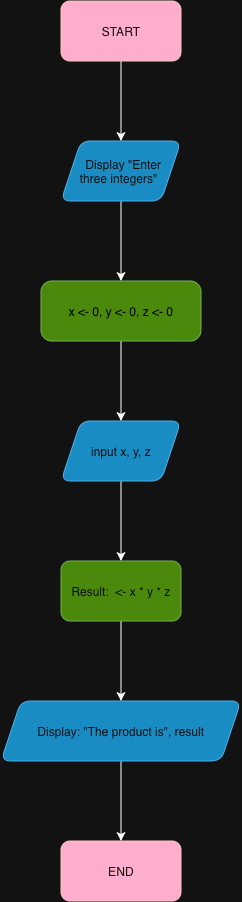

The diagram above was exported from draw.io. Its source (the exported page's mxGraphModel, read from the mxfile embedded in the PNG):
<mxGraphModel dx="1928" dy="1216" grid="1" gridSize="10" guides="1" tooltips="1" connect="1" arrows="1" fold="1" page="1" pageScale="1" pageWidth="850" pageHeight="1100" math="0" shadow="0">
  <root>
    <mxCell id="0" />
    <mxCell id="1" parent="0" />
    <mxCell id="gNL8xTKli2dU8iqWCqpL-7" edge="1" parent="1" source="gNL8xTKli2dU8iqWCqpL-1" style="edgeStyle=orthogonalEdgeStyle;rounded=0;orthogonalLoop=1;jettySize=auto;html=1;" target="gNL8xTKli2dU8iqWCqpL-6" value="">
      <mxGeometry relative="1" as="geometry" />
    </mxCell>
    <mxCell id="gNL8xTKli2dU8iqWCqpL-1" parent="1" style="rounded=1;whiteSpace=wrap;html=1;fillColor=#a20025;fontColor=#ffffff;strokeColor=#6F0000;" value="START" vertex="1">
      <mxGeometry height="60" width="120" x="365" y="90" as="geometry" />
    </mxCell>
    <mxCell id="gNL8xTKli2dU8iqWCqpL-9" edge="1" parent="1" source="gNL8xTKli2dU8iqWCqpL-6" style="edgeStyle=orthogonalEdgeStyle;rounded=0;orthogonalLoop=1;jettySize=auto;html=1;" target="gNL8xTKli2dU8iqWCqpL-8" value="">
      <mxGeometry relative="1" as="geometry" />
    </mxCell>
    <mxCell id="gNL8xTKli2dU8iqWCqpL-6" parent="1" style="shape=parallelogram;perimeter=parallelogramPerimeter;whiteSpace=wrap;html=1;shapeInside=1;fixedSize=1;rounded=1;fillColor=#1ba1e2;fontColor=#ffffff;strokeColor=#006EAF;" value="Display &quot;Enter three integers&quot;" vertex="1">
      <mxGeometry height="60" width="120" x="365" y="230" as="geometry" />
    </mxCell>
    <mxCell id="gNL8xTKli2dU8iqWCqpL-11" edge="1" parent="1" source="gNL8xTKli2dU8iqWCqpL-8" style="edgeStyle=orthogonalEdgeStyle;rounded=0;orthogonalLoop=1;jettySize=auto;html=1;" target="gNL8xTKli2dU8iqWCqpL-10" value="">
      <mxGeometry relative="1" as="geometry" />
    </mxCell>
    <mxCell id="gNL8xTKli2dU8iqWCqpL-15" edge="1" parent="1" source="gNL8xTKli2dU8iqWCqpL-10" style="edgeStyle=orthogonalEdgeStyle;rounded=0;orthogonalLoop=1;jettySize=auto;html=1;" target="gNL8xTKli2dU8iqWCqpL-14" value="">
      <mxGeometry relative="1" as="geometry" />
    </mxCell>
    <mxCell id="gNL8xTKli2dU8iqWCqpL-10" parent="1" style="shape=parallelogram;perimeter=parallelogramPerimeter;whiteSpace=wrap;html=1;shapeInside=1;fixedSize=1;rounded=1;fillColor=#1ba1e2;fontColor=#ffffff;strokeColor=#006EAF;" value="input x, y, z" vertex="1">
      <mxGeometry height="60" width="120" x="365" y="510" as="geometry" />
    </mxCell>
    <mxCell id="gNL8xTKli2dU8iqWCqpL-17" edge="1" parent="1" source="gNL8xTKli2dU8iqWCqpL-14" style="edgeStyle=orthogonalEdgeStyle;rounded=0;orthogonalLoop=1;jettySize=auto;html=1;" target="gNL8xTKli2dU8iqWCqpL-16" value="">
      <mxGeometry relative="1" as="geometry" />
    </mxCell>
    <mxCell id="gNL8xTKli2dU8iqWCqpL-14" parent="1" style="whiteSpace=wrap;html=1;rounded=1;fillColor=#60a917;fontColor=#ffffff;strokeColor=#2D7600;" value="Result: &amp;nbsp;&amp;lt;- x * y * z" vertex="1">
      <mxGeometry height="60" width="120" x="365" y="650" as="geometry" />
    </mxCell>
    <mxCell id="gNL8xTKli2dU8iqWCqpL-19" edge="1" parent="1" source="gNL8xTKli2dU8iqWCqpL-16" style="edgeStyle=orthogonalEdgeStyle;rounded=0;orthogonalLoop=1;jettySize=auto;html=1;" target="gNL8xTKli2dU8iqWCqpL-18" value="">
      <mxGeometry relative="1" as="geometry" />
    </mxCell>
    <mxCell id="gNL8xTKli2dU8iqWCqpL-16" parent="1" style="shape=parallelogram;perimeter=parallelogramPerimeter;whiteSpace=wrap;html=1;shapeInside=1;fixedSize=1;rounded=1;fillColor=#1ba1e2;fontColor=#ffffff;strokeColor=#006EAF;" value="Display: &quot;The product is&quot;, result" vertex="1">
      <mxGeometry height="60" width="240" x="305" y="790" as="geometry" />
    </mxCell>
    <mxCell id="gNL8xTKli2dU8iqWCqpL-18" parent="1" style="whiteSpace=wrap;html=1;rounded=1;fillColor=#a20025;fontColor=#ffffff;strokeColor=#6F0000;" value="END" vertex="1">
      <mxGeometry height="60" width="120" x="365" y="930" as="geometry" />
    </mxCell>
    <mxCell id="gNL8xTKli2dU8iqWCqpL-8" parent="1" style="rounded=1;whiteSpace=wrap;html=1;fillColor=#60a917;fontColor=default;strokeColor=#2D7600;arcSize=18;" value="&lt;span style=&quot;color: light-dark(rgb(0, 0, 0), rgb(0, 0, 0));&quot;&gt;x &amp;lt;- 0, y &amp;lt;- 0, z &amp;lt;- 0&lt;/span&gt;" vertex="1">
      <mxGeometry height="60" width="160" x="345" y="370" as="geometry" />
    </mxCell>
  </root>
</mxGraphModel>